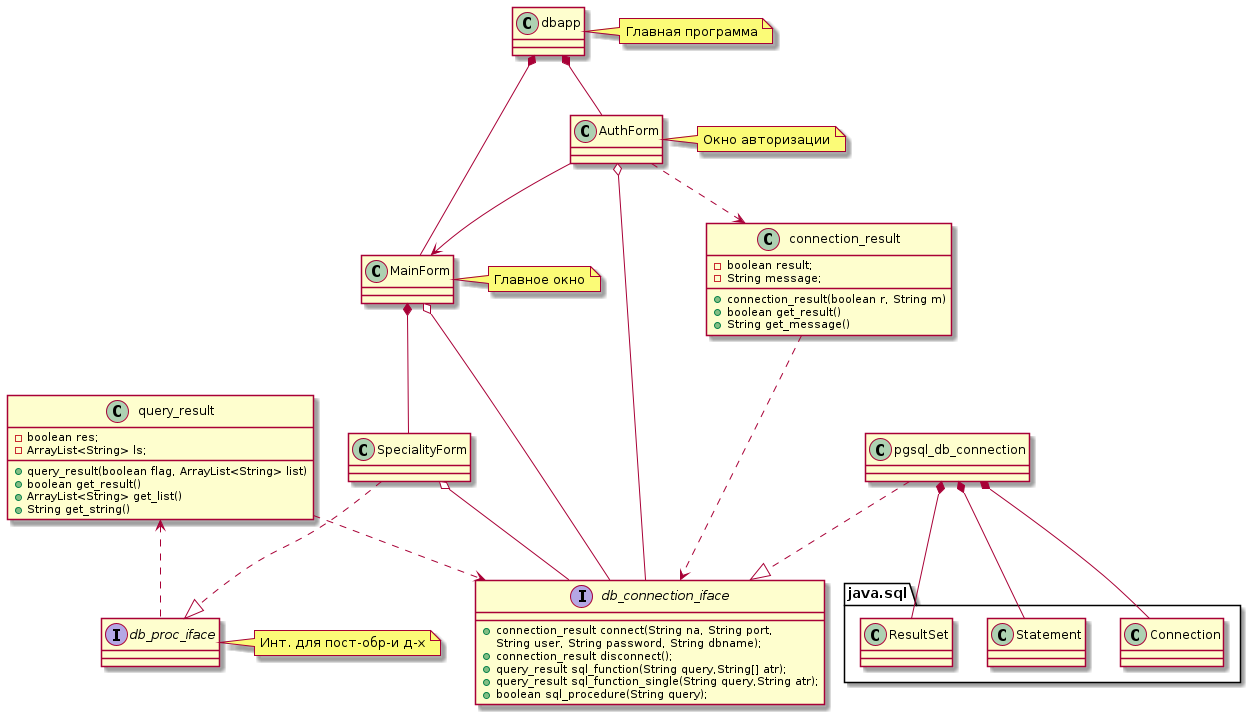

The diagram above was rendered by PlantUML. Its source (embedded in the PNG):
@startuml
'left to right direction
top to bottom direction

class AuthForm 
note right: Окно авторизации

class MainForm 
note right: Главное окно

interface db_connection_iface{
+  connection_result connect(String na, String port, 
String user, String password, String dbname);
+  connection_result disconnect();
+  query_result sql_function(String query,String[] atr);
+  query_result sql_function_single(String query,String atr);
+  boolean sql_procedure(String query);
}
class SpecialityForm
class query_result{
	- boolean res;
	- ArrayList<String> ls;
	+  query_result(boolean flag, ArrayList<String> list)
	+  boolean get_result() 
	+  ArrayList<String> get_list() 
	+  String get_string()
}
class pgsql_db_connection
class java.sql.Connection
class java.sql.Statement
class java.sql.ResultSet

class connection_result{
	-  boolean result;
	-  String message;
	+ connection_result(boolean r, String m)
	+ boolean get_result() 
	+ String get_message()
}

AuthForm ..> connection_result
connection_result ..> db_connection_iface

class dbapp
note right: Главная программа

interface db_proc_iface
note right: Инт. для пост-обр-и д-х

dbapp *-- AuthForm
dbapp *-- MainForm

AuthForm --> MainForm
AuthForm o-- db_connection_iface

MainForm o-- db_connection_iface
MainForm *-- SpecialityForm

SpecialityForm o-- db_connection_iface
SpecialityForm ..|> db_proc_iface

query_result ..> db_connection_iface
query_result <..  db_proc_iface

pgsql_db_connection ..|> db_connection_iface
pgsql_db_connection *-- java.sql.Connection
pgsql_db_connection *-- java.sql.Statement
pgsql_db_connection *-- java.sql.ResultSet

skinparam linestyle ortho



@enduml